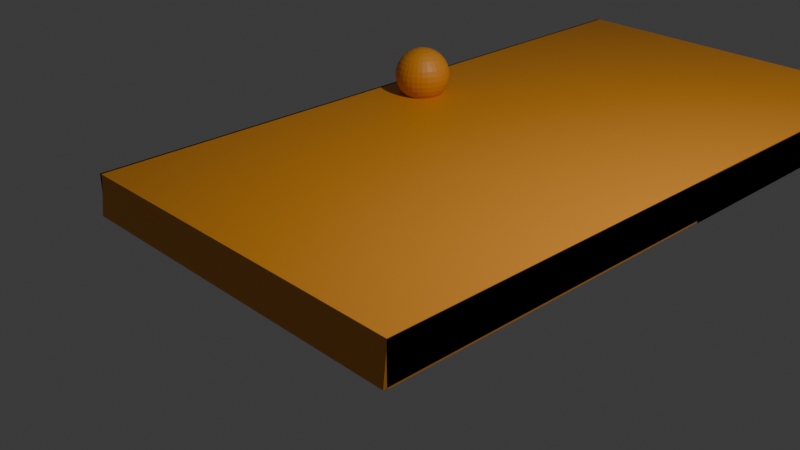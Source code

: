 # Source: door.blend  (saved by Blender 4.3.32; exported with 4.5.12 LTS)
import bpy
from mathutils import Matrix  # noqa: F401  (used for matrix-valued properties, if any)

bpy.ops.wm.read_factory_settings(use_empty=True)
scene = bpy.context.scene
scene.name = 'Scene'

# ---- collections
col_collection = bpy.data.collections.new('Collection'); scene.collection.children.link(col_collection)

# ---- materials (node trees are filled in below, after node groups)
mat_material_001 = bpy.data.materials.new('Material.001')
mat_material_002 = bpy.data.materials.new('Material.002')

# ---- material node trees
mat_material_001.use_nodes = True; mat_material_001.node_tree.nodes.clear()
_N = mat_material_001.node_tree.nodes; _L = mat_material_001.node_tree.links
n0 = _N.new('ShaderNodeBsdfPrincipled'); n0.name = 'Principled BSDF'; n0.location = (10, 300)
n0.inputs[0].default_value = (0.8003, 0.3036, 0.02527, 1.0)
n1 = _N.new('ShaderNodeOutputMaterial'); n1.name = 'Material Output'; n1.location = (300, 300)
_L.new(n0.outputs[0], n1.inputs[0])
n1.is_active_output = True
mat_material_002.use_nodes = True; mat_material_002.node_tree.nodes.clear()
_N = mat_material_002.node_tree.nodes; _L = mat_material_002.node_tree.links
n0 = _N.new('ShaderNodeBsdfPrincipled'); n0.name = 'Principled BSDF'; n0.location = (10, 300)
n0.inputs[0].default_value = (0.8004, 0.7832, 0.0, 1.0)
n1 = _N.new('ShaderNodeOutputMaterial'); n1.name = 'Material Output'; n1.location = (300, 300)
_L.new(n0.outputs[0], n1.inputs[0])
n1.is_active_output = True

# ---- world
world_world = bpy.data.worlds.new('World'); scene.world = world_world
world_world.use_nodes = True; world_world.node_tree.nodes.clear()
_N = world_world.node_tree.nodes; _L = world_world.node_tree.links
n0 = _N.new('ShaderNodeOutputWorld'); n0.name = 'World Output'; n0.location = (300, 300)
n1 = _N.new('ShaderNodeBackground'); n1.name = 'Background'; n1.location = (10, 300)
n1.inputs[0].default_value = (0.05088, 0.05088, 0.05088, 1.0)
_L.new(n1.outputs[0], n0.inputs[0])
n0.is_active_output = True
world_world.color = (0.05088, 0.05088, 0.05088)
world_world.sun_shadow_jitter_overblur = 0.0

# ---- cameras
cam_camera = bpy.data.cameras.new('Camera')
cam_camera.clip_end = 100.0
cam_camera.ortho_scale = 7.314

# ---- lights
light_light = bpy.data.lights.new('Light', 'POINT')
light_light.energy = 1000.0
light_light.shadow_soft_size = 0.1

# ---- meshes
me_plane = bpy.data.meshes.new('Plane')
me_plane.from_pydata([(-1.0, -1.0, 0.0), (1.0, -1.0, 0.0), (-1.0, 1.0, 0.0), (1.0, 1.0, 0.0), (-0.9981, 1.0, 0.0), (1.002, 1.0, 0.0), (-0.9981, 2.805, 4.008e-16), (1.002, 2.805, 4.008e-16), (-1.0, 1.0, 0.2171), (-1.0, -1.0, 0.2171), (1.0, -1.0, 0.2171), (1.0, 1.0, 0.2171), (1.002, 1.0, 0.2171), (-0.9981, 1.0, 0.2171), (1.002, 2.805, 0.2171), (-0.9981, 2.805, 0.2171), (-1.0, 1.0, 0.008558), (-1.0, -1.0, 0.008558), (1.0, -1.0, 0.008558), (1.0, 1.0, 0.008558), (1.002, 1.0, -0.003221), (-0.9981, 1.0, -0.003221), (1.002, 2.805, -0.003221), (-0.9981, 2.805, -0.003221), (1.002, 1.0, 0.006789), (-0.9981, 1.0, 0.006789), (1.002, 2.805, 0.006789), (-0.9981, 2.805, 0.006789), (-0.9852, -1.021, 0.006132), (0.9992, -1.021, 0.006132), (-0.9852, 0.9636, 0.006132), (0.9992, 0.9636, 0.006132), (-0.9864, 0.983, 0.1799), (-0.9864, -1.001, 0.1799), (0.9981, -1.001, 0.1799), (0.9981, 0.983, 0.1799), (-0.9864, 0.983, 0.2185), (-0.9864, -1.001, 0.2185), (0.9981, -1.001, 0.2185), (0.9981, 0.983, 0.2185), (0.9981, 1.705, 0.1799), (-0.9864, 1.705, 0.1799), (0.9981, 1.705, 0.2185), (-0.9864, 1.705, 0.2185), (0.9981, 2.804, 0.1799), (-0.9864, 2.804, 0.1799), (0.9981, 2.804, 0.2185), (-0.9864, 2.804, 0.2185), (-0.7649, 0.984, 0.4488), (-0.7649, 1.026, 0.407), (-0.7649, 1.048, 0.3525), (-0.7649, 1.051, 0.3229), (-0.7649, 1.048, 0.2934), (-0.7649, 1.026, 0.2388), (-0.7592, 0.9289, 0.4714), (-0.7536, 0.9568, 0.4628), (-0.7485, 0.9824, 0.4488), (-0.7441, 1.005, 0.43), (-0.7404, 1.023, 0.407), (-0.7377, 1.037, 0.3809), (-0.736, 1.046, 0.3525), (-0.7354, 1.048, 0.3229), (-0.736, 1.046, 0.2934), (-0.7377, 1.037, 0.265), (-0.7404, 1.023, 0.2388), (-0.7441, 1.005, 0.2159), (-0.7485, 0.9824, 0.1971), (-0.7536, 0.9568, 0.1831), (-0.7592, 0.9289, 0.1745), (-0.7536, 0.9272, 0.4714), (-0.7428, 0.9535, 0.4628), (-0.7328, 0.9776, 0.4488), (-0.724, 0.9988, 0.43), (-0.7168, 1.016, 0.407), (-0.7114, 1.029, 0.3809), (-0.7081, 1.037, 0.3525), (-0.707, 1.04, 0.3229), (-0.7081, 1.037, 0.2934), (-0.7114, 1.029, 0.265), (-0.7168, 1.016, 0.2388), (-0.724, 0.9988, 0.2159), (-0.7328, 0.9776, 0.1971), (-0.7428, 0.9535, 0.1831), (-0.7536, 0.9272, 0.1745), (-0.7485, 0.9245, 0.4714), (-0.7328, 0.9481, 0.4628), (-0.7182, 0.9699, 0.4488), (-0.7055, 0.9889, 0.43), (-0.695, 1.005, 0.407), (-0.6873, 1.016, 0.3809), (-0.6825, 1.023, 0.3525), (-0.6809, 1.026, 0.3229), (-0.6825, 1.023, 0.2934), (-0.6873, 1.016, 0.265), (-0.695, 1.005, 0.2388), (-0.7055, 0.9889, 0.2159), (-0.7182, 0.9699, 0.1971), (-0.7328, 0.9481, 0.1831), (-0.7485, 0.9245, 0.1745), (-0.7441, 0.9208, 0.4714), (-0.724, 0.9409, 0.4628), (-0.7055, 0.9594, 0.4488), (-0.6893, 0.9756, 0.43), (-0.676, 0.9889, 0.407), (-0.6661, 0.9988, 0.3809), (-0.66, 1.005, 0.3525), (-0.6579, 1.007, 0.3229), (-0.66, 1.005, 0.2934), (-0.6661, 0.9988, 0.265), (-0.676, 0.9889, 0.2388), (-0.6893, 0.9756, 0.2159), (-0.7055, 0.9594, 0.1971), (-0.724, 0.9409, 0.1831), (-0.7441, 0.9208, 0.1745), (-0.7404, 0.9164, 0.4714), (-0.7168, 0.9321, 0.4628), (-0.695, 0.9467, 0.4488), (-0.676, 0.9594, 0.43), (-0.6603, 0.9699, 0.407), (-0.6487, 0.9776, 0.3809), (-0.6415, 0.9824, 0.3525), (-0.6391, 0.984, 0.3229), (-0.6415, 0.9824, 0.2934), (-0.6487, 0.9776, 0.265), (-0.6603, 0.9699, 0.2388), (-0.676, 0.9594, 0.2159), (-0.695, 0.9467, 0.1971), (-0.7168, 0.9321, 0.1831), (-0.7404, 0.9164, 0.1745), (-0.7649, 0.9, 0.4743), (-0.7377, 0.9113, 0.4714), (-0.7114, 0.9221, 0.4628), (-0.6873, 0.9321, 0.4488), (-0.6661, 0.9409, 0.43), (-0.6487, 0.9481, 0.407), (-0.6358, 0.9535, 0.3809), (-0.6278, 0.9568, 0.3525), (-0.6251, 0.9579, 0.3229), (-0.6278, 0.9568, 0.2934), (-0.6358, 0.9535, 0.265), (-0.6487, 0.9481, 0.2388), (-0.6661, 0.9409, 0.2159), (-0.6873, 0.9321, 0.1971), (-0.7114, 0.9221, 0.1831), (-0.7377, 0.9113, 0.1745), (-0.736, 0.9057, 0.4714), (-0.7081, 0.9113, 0.4628), (-0.6825, 0.9164, 0.4488), (-0.66, 0.9208, 0.43), (-0.6415, 0.9245, 0.407), (-0.6278, 0.9272, 0.3809), (-0.6193, 0.9289, 0.3525), (-0.6165, 0.9295, 0.3229), (-0.6193, 0.9289, 0.2934), (-0.6278, 0.9272, 0.265), (-0.6415, 0.9245, 0.2388), (-0.66, 0.9208, 0.2159), (-0.6825, 0.9164, 0.1971), (-0.7081, 0.9113, 0.1831), (-0.736, 0.9057, 0.1745), (-0.7354, 0.9, 0.4714), (-0.707, 0.9, 0.4628), (-0.6809, 0.9, 0.4488), (-0.6579, 0.9, 0.43), (-0.6391, 0.9, 0.407), (-0.6251, 0.9, 0.3809), (-0.6165, 0.9, 0.3525), (-0.6136, 0.9, 0.3229), (-0.6165, 0.9, 0.2934), (-0.6251, 0.9, 0.265), (-0.6391, 0.9, 0.2388), (-0.6579, 0.9, 0.2159), (-0.6809, 0.9, 0.1971), (-0.707, 0.9, 0.1831), (-0.7354, 0.9, 0.1745), (-0.736, 0.8942, 0.4714), (-0.7081, 0.8887, 0.4628), (-0.6825, 0.8835, 0.4488), (-0.66, 0.8791, 0.43), (-0.6415, 0.8754, 0.407), (-0.6278, 0.8727, 0.3809), (-0.6193, 0.871, 0.3525), (-0.6165, 0.8704, 0.3229), (-0.6193, 0.871, 0.2934), (-0.6278, 0.8727, 0.265), (-0.6415, 0.8754, 0.2388), (-0.66, 0.8791, 0.2159), (-0.6825, 0.8835, 0.1971), (-0.7081, 0.8887, 0.1831), (-0.736, 0.8942, 0.1745), (-0.7377, 0.8887, 0.4714), (-0.7114, 0.8778, 0.4628), (-0.6873, 0.8678, 0.4488), (-0.6661, 0.859, 0.43), (-0.6487, 0.8518, 0.407), (-0.6358, 0.8464, 0.3809), (-0.6278, 0.8431, 0.3525), (-0.6251, 0.842, 0.3229), (-0.6278, 0.8431, 0.2934), (-0.6358, 0.8464, 0.265), (-0.6487, 0.8518, 0.2388), (-0.6661, 0.859, 0.2159), (-0.6873, 0.8678, 0.1971), (-0.7114, 0.8778, 0.1831), (-0.7377, 0.8887, 0.1745), (-0.7404, 0.8835, 0.4714), (-0.7168, 0.8678, 0.4628), (-0.695, 0.8532, 0.4488), (-0.676, 0.8405, 0.43), (-0.6603, 0.83, 0.407), (-0.6487, 0.8223, 0.3809), (-0.6415, 0.8175, 0.3525), (-0.6391, 0.8159, 0.3229), (-0.6415, 0.8175, 0.2934), (-0.6487, 0.8223, 0.265), (-0.6603, 0.83, 0.2388), (-0.676, 0.8405, 0.2159), (-0.695, 0.8532, 0.1971), (-0.7168, 0.8678, 0.1831), (-0.7404, 0.8835, 0.1745), (-0.7441, 0.8791, 0.4714), (-0.724, 0.859, 0.4628), (-0.7055, 0.8405, 0.4488), (-0.6893, 0.8243, 0.43), (-0.676, 0.811, 0.407), (-0.6661, 0.8011, 0.3809), (-0.66, 0.795, 0.3525), (-0.6579, 0.7929, 0.3229), (-0.66, 0.795, 0.2934), (-0.6661, 0.8011, 0.265), (-0.676, 0.811, 0.2388), (-0.6893, 0.8243, 0.2159), (-0.7055, 0.8405, 0.1971), (-0.724, 0.859, 0.1831), (-0.7441, 0.8791, 0.1745), (-0.7485, 0.8754, 0.4714), (-0.7328, 0.8518, 0.4628), (-0.7182, 0.83, 0.4488), (-0.7055, 0.811, 0.43), (-0.695, 0.7953, 0.407), (-0.6873, 0.7837, 0.3809), (-0.6825, 0.7765, 0.3525), (-0.6809, 0.7741, 0.3229), (-0.6825, 0.7765, 0.2934), (-0.6873, 0.7837, 0.265), (-0.695, 0.7953, 0.2388), (-0.7055, 0.811, 0.2159), (-0.7182, 0.83, 0.1971), (-0.7328, 0.8518, 0.1831), (-0.7485, 0.8754, 0.1745), (-0.7536, 0.8727, 0.4714), (-0.7428, 0.8464, 0.4628), (-0.7328, 0.8223, 0.4488), (-0.724, 0.8011, 0.43), (-0.7168, 0.7837, 0.407), (-0.7114, 0.7708, 0.3809), (-0.7081, 0.7628, 0.3525), (-0.707, 0.7601, 0.3229), (-0.7081, 0.7628, 0.2934), (-0.7114, 0.7708, 0.265), (-0.7168, 0.7837, 0.2388), (-0.724, 0.8011, 0.2159), (-0.7328, 0.8223, 0.1971), (-0.7428, 0.8464, 0.1831), (-0.7536, 0.8727, 0.1745), (-0.7592, 0.871, 0.4714), (-0.7536, 0.8431, 0.4628), (-0.7485, 0.8175, 0.4488), (-0.7441, 0.795, 0.43), (-0.7404, 0.7765, 0.407), (-0.7377, 0.7628, 0.3809), (-0.736, 0.7544, 0.3525), (-0.7354, 0.7515, 0.3229), (-0.736, 0.7544, 0.2934), (-0.7377, 0.7628, 0.265), (-0.7404, 0.7765, 0.2388), (-0.7441, 0.795, 0.2159), (-0.7485, 0.8175, 0.1971), (-0.7536, 0.8431, 0.1831), (-0.7592, 0.871, 0.1745), (-0.7649, 0.8704, 0.4714), (-0.7649, 0.842, 0.4628), (-0.7649, 0.8159, 0.4488), (-0.7649, 0.7929, 0.43), (-0.7649, 0.7741, 0.407), (-0.7649, 0.7601, 0.3809), (-0.7649, 0.7515, 0.3525), (-0.7649, 0.7486, 0.3229), (-0.7649, 0.7515, 0.2934), (-0.7649, 0.7601, 0.265), (-0.7649, 0.7741, 0.2388), (-0.7649, 0.7929, 0.2159), (-0.7649, 0.8159, 0.1971), (-0.7649, 0.842, 0.1831), (-0.7649, 0.8704, 0.1745), (-0.7707, 0.871, 0.4714), (-0.7762, 0.8431, 0.4628), (-0.7814, 0.8175, 0.4488), (-0.7858, 0.795, 0.43), (-0.7895, 0.7765, 0.407), (-0.7922, 0.7628, 0.3809), (-0.7939, 0.7544, 0.3525), (-0.7945, 0.7515, 0.3229), (-0.7939, 0.7544, 0.2934), (-0.7922, 0.7628, 0.265), (-0.7895, 0.7765, 0.2388), (-0.7858, 0.795, 0.2159), (-0.7814, 0.8175, 0.1971), (-0.7762, 0.8431, 0.1831), (-0.7707, 0.871, 0.1745), (-0.7762, 0.8727, 0.4714), (-0.7871, 0.8464, 0.4628), (-0.7971, 0.8223, 0.4488), (-0.8059, 0.8011, 0.43), (-0.8131, 0.7837, 0.407), (-0.8185, 0.7708, 0.3809), (-0.8218, 0.7628, 0.3525), (-0.8229, 0.7601, 0.3229), (-0.8218, 0.7628, 0.2934), (-0.8185, 0.7708, 0.265), (-0.8131, 0.7837, 0.2388), (-0.8059, 0.8011, 0.2159), (-0.7971, 0.8223, 0.1971), (-0.7871, 0.8464, 0.1831), (-0.7762, 0.8727, 0.1745), (-0.7814, 0.8754, 0.4714), (-0.7971, 0.8518, 0.4628), (-0.8117, 0.83, 0.4488), (-0.8244, 0.811, 0.43), (-0.8349, 0.7953, 0.407), (-0.8426, 0.7837, 0.3809), (-0.8474, 0.7765, 0.3525), (-0.849, 0.7741, 0.3229), (-0.8474, 0.7765, 0.2934), (-0.8426, 0.7837, 0.265), (-0.8349, 0.7953, 0.2388), (-0.8244, 0.811, 0.2159), (-0.8117, 0.83, 0.1971), (-0.7971, 0.8518, 0.1831), (-0.7814, 0.8754, 0.1745), (-0.7858, 0.8791, 0.4714), (-0.8059, 0.859, 0.4628), (-0.8244, 0.8405, 0.4488), (-0.8406, 0.8243, 0.43), (-0.8539, 0.811, 0.407), (-0.8638, 0.8011, 0.3809), (-0.8699, 0.795, 0.3525), (-0.872, 0.7929, 0.3229), (-0.8699, 0.795, 0.2934), (-0.8638, 0.8011, 0.265), (-0.8539, 0.811, 0.2388), (-0.8406, 0.8243, 0.2159), (-0.8244, 0.8405, 0.1971), (-0.8059, 0.859, 0.1831), (-0.7858, 0.8791, 0.1745), (-0.7649, 0.9, 0.1716), (-0.7895, 0.8835, 0.4714), (-0.8131, 0.8678, 0.4628), (-0.8349, 0.8532, 0.4488), (-0.8539, 0.8405, 0.43), (-0.8696, 0.83, 0.407), (-0.8812, 0.8223, 0.3809), (-0.8884, 0.8175, 0.3525), (-0.8908, 0.8159, 0.3229), (-0.8884, 0.8175, 0.2934), (-0.8812, 0.8223, 0.265), (-0.8696, 0.83, 0.2388), (-0.8539, 0.8405, 0.2159), (-0.8349, 0.8532, 0.1971), (-0.8131, 0.8678, 0.1831), (-0.7895, 0.8835, 0.1745), (-0.7922, 0.8887, 0.4714), (-0.8185, 0.8778, 0.4628), (-0.8426, 0.8678, 0.4488), (-0.8638, 0.859, 0.43), (-0.8812, 0.8518, 0.407), (-0.8941, 0.8464, 0.3809), (-0.9021, 0.8431, 0.3525), (-0.9048, 0.842, 0.3229), (-0.9021, 0.8431, 0.2934), (-0.8941, 0.8464, 0.265), (-0.8812, 0.8518, 0.2388), (-0.8638, 0.859, 0.2159), (-0.8426, 0.8678, 0.1971), (-0.8185, 0.8778, 0.1831), (-0.7922, 0.8887, 0.1745), (-0.7939, 0.8942, 0.4714), (-0.8218, 0.8887, 0.4628), (-0.8474, 0.8835, 0.4488), (-0.8699, 0.8791, 0.43), (-0.8884, 0.8754, 0.407), (-0.9021, 0.8727, 0.3809), (-0.9106, 0.871, 0.3525), (-0.9134, 0.8704, 0.3229), (-0.9106, 0.871, 0.2934), (-0.9021, 0.8727, 0.265), (-0.8884, 0.8754, 0.2388), (-0.8699, 0.8791, 0.2159), (-0.8474, 0.8835, 0.1971), (-0.8218, 0.8887, 0.1831), (-0.7939, 0.8942, 0.1745), (-0.7945, 0.9, 0.4714), (-0.8229, 0.9, 0.4628), (-0.849, 0.9, 0.4488), (-0.872, 0.9, 0.43), (-0.8908, 0.9, 0.407), (-0.9048, 0.9, 0.3809), (-0.9134, 0.9, 0.3525), (-0.9163, 0.9, 0.3229), (-0.9134, 0.9, 0.2934), (-0.9048, 0.9, 0.265), (-0.8908, 0.9, 0.2388), (-0.872, 0.9, 0.2159), (-0.849, 0.9, 0.1971), (-0.8229, 0.9, 0.1831), (-0.7945, 0.9, 0.1745), (-0.7939, 0.9057, 0.4714), (-0.8218, 0.9113, 0.4628), (-0.8474, 0.9164, 0.4488), (-0.8699, 0.9208, 0.43), (-0.8884, 0.9245, 0.407), (-0.9021, 0.9272, 0.3809), (-0.9106, 0.9289, 0.3525), (-0.9134, 0.9295, 0.3229), (-0.9106, 0.9289, 0.2934), (-0.9021, 0.9272, 0.265), (-0.8884, 0.9245, 0.2388), (-0.8699, 0.9208, 0.2159), (-0.8474, 0.9164, 0.1971), (-0.8218, 0.9113, 0.1831), (-0.7939, 0.9057, 0.1745), (-0.7922, 0.9113, 0.4714), (-0.8185, 0.9221, 0.4628), (-0.8426, 0.9321, 0.4488), (-0.8638, 0.9409, 0.43), (-0.8812, 0.9481, 0.407), (-0.8941, 0.9535, 0.3809), (-0.9021, 0.9568, 0.3525), (-0.9048, 0.9579, 0.3229), (-0.9021, 0.9568, 0.2934), (-0.8941, 0.9535, 0.265), (-0.8812, 0.9481, 0.2388), (-0.8638, 0.9409, 0.2159), (-0.8426, 0.9321, 0.1971), (-0.8185, 0.9221, 0.1831), (-0.7922, 0.9113, 0.1745), (-0.7895, 0.9164, 0.4714), (-0.8131, 0.9321, 0.4628), (-0.8349, 0.9467, 0.4488), (-0.8539, 0.9594, 0.43), (-0.8696, 0.9699, 0.407), (-0.8812, 0.9776, 0.3809), (-0.8884, 0.9824, 0.3525), (-0.8908, 0.984, 0.3229), (-0.8884, 0.9824, 0.2934), (-0.8812, 0.9776, 0.265), (-0.8696, 0.9699, 0.2388), (-0.8539, 0.9594, 0.2159), (-0.8349, 0.9467, 0.1971), (-0.8131, 0.9321, 0.1831), (-0.7895, 0.9164, 0.1745), (-0.7858, 0.9208, 0.4714), (-0.8059, 0.9409, 0.4628), (-0.8244, 0.9594, 0.4488), (-0.8406, 0.9756, 0.43), (-0.8539, 0.9889, 0.407), (-0.8638, 0.9988, 0.3809), (-0.8699, 1.005, 0.3525), (-0.872, 1.007, 0.3229), (-0.8699, 1.005, 0.2934), (-0.8638, 0.9988, 0.265), (-0.8539, 0.9889, 0.2388), (-0.8406, 0.9756, 0.2159), (-0.8244, 0.9594, 0.1971), (-0.8059, 0.9409, 0.1831), (-0.7858, 0.9208, 0.1745), (-0.7814, 0.9245, 0.4714), (-0.7971, 0.9481, 0.4628), (-0.8117, 0.9699, 0.4488), (-0.8244, 0.9889, 0.43), (-0.8349, 1.005, 0.407), (-0.8426, 1.016, 0.3809), (-0.8474, 1.023, 0.3525), (-0.849, 1.026, 0.3229), (-0.8474, 1.023, 0.2934), (-0.8426, 1.016, 0.265), (-0.8349, 1.005, 0.2388), (-0.8244, 0.9889, 0.2159), (-0.8117, 0.9699, 0.1971), (-0.7971, 0.9481, 0.1831), (-0.7814, 0.9245, 0.1745), (-0.7762, 0.9272, 0.4714), (-0.7871, 0.9535, 0.4628), (-0.7971, 0.9776, 0.4488), (-0.8059, 0.9988, 0.43), (-0.8131, 1.016, 0.407), (-0.8185, 1.029, 0.3809), (-0.8218, 1.037, 0.3525), (-0.8229, 1.04, 0.3229), (-0.8218, 1.037, 0.2934), (-0.8185, 1.029, 0.265), (-0.8131, 1.016, 0.2388), (-0.8059, 0.9988, 0.2159), (-0.7971, 0.9776, 0.1971), (-0.7871, 0.9535, 0.1831), (-0.7762, 0.9272, 0.1745), (-0.7707, 0.9289, 0.4714), (-0.7762, 0.9568, 0.4628), (-0.7814, 0.9824, 0.4488), (-0.7858, 1.005, 0.43), (-0.7895, 1.023, 0.407), (-0.7922, 1.037, 0.3809), (-0.7939, 1.046, 0.3525), (-0.7945, 1.048, 0.3229), (-0.7939, 1.046, 0.2934), (-0.7922, 1.037, 0.265), (-0.7895, 1.023, 0.2388), (-0.7858, 1.005, 0.2159), (-0.7814, 0.9824, 0.1971), (-0.7762, 0.9568, 0.1831), (-0.7707, 0.9289, 0.1745), (-0.7649, 0.9295, 0.4714), (-0.7649, 0.9579, 0.4628), (-0.7649, 1.007, 0.43), (-0.7649, 1.04, 0.3809), (-0.7649, 1.04, 0.265), (-0.7649, 1.007, 0.2159), (-0.7649, 0.984, 0.1971), (-0.7649, 0.9579, 0.1831), (-0.7649, 0.9295, 0.1745)], [], [(0, 1, 10, 9), (2, 3, 5, 4), (3, 2, 8, 11), (10, 11, 19, 18), (13, 12, 20, 21), (6, 4, 13, 15), (4, 5, 12, 13), (1, 3, 11, 10), (2, 0, 9, 8), (5, 7, 14, 12), (7, 6, 15, 14), (17, 18, 19, 16), (8, 9, 17, 16), (11, 8, 16, 19), (9, 10, 18, 17), (23, 21, 25, 27), (12, 14, 22, 20), (14, 15, 23, 22), (15, 13, 21, 23), (25, 24, 26, 27), (21, 20, 24, 25), (20, 22, 26, 24), (22, 23, 27, 26), (28, 30, 31, 29), (34, 35, 39, 38), (29, 31, 35, 34), (30, 28, 33, 32), (31, 30, 32, 35), (28, 29, 34, 33), (37, 38, 39, 36), (32, 33, 37, 36), (36, 39, 42, 43), (33, 34, 38, 37), (42, 40, 44, 46), (35, 32, 41, 40), (39, 35, 40, 42), (32, 36, 43, 41), (44, 45, 47, 46), (40, 41, 45, 44), (41, 43, 47, 45), (43, 42, 46, 47), (51, 50, 60, 61), (521, 129, 54), (355, 529, 68), (52, 51, 61, 62), (522, 521, 54, 55), (525, 52, 62, 63), (48, 522, 55, 56), (53, 525, 63, 64), (523, 48, 56, 57), (526, 53, 64, 65), (49, 523, 57, 58), (527, 526, 65, 66), (524, 49, 58, 59), (528, 527, 66, 67), (50, 524, 59, 60), (529, 528, 67, 68), (67, 66, 81, 82), (60, 59, 74, 75), (68, 67, 82, 83), (61, 60, 75, 76), (54, 129, 69), (355, 68, 83), (62, 61, 76, 77), (55, 54, 69, 70), (63, 62, 77, 78), (56, 55, 70, 71), (64, 63, 78, 79), (57, 56, 71, 72), (65, 64, 79, 80), (58, 57, 72, 73), (66, 65, 80, 81), (59, 58, 73, 74), (79, 78, 93, 94), (72, 71, 86, 87), (80, 79, 94, 95), (73, 72, 87, 88), (81, 80, 95, 96), (74, 73, 88, 89), (82, 81, 96, 97), (75, 74, 89, 90), (83, 82, 97, 98), (76, 75, 90, 91), (69, 129, 84), (355, 83, 98), (77, 76, 91, 92), (70, 69, 84, 85), (78, 77, 92, 93), (71, 70, 85, 86), (98, 97, 112, 113), (91, 90, 105, 106), (84, 129, 99), (355, 98, 113), (92, 91, 106, 107), (85, 84, 99, 100), (93, 92, 107, 108), (86, 85, 100, 101), (94, 93, 108, 109), (87, 86, 101, 102), (95, 94, 109, 110), (88, 87, 102, 103), (96, 95, 110, 111), (89, 88, 103, 104), (97, 96, 111, 112), (90, 89, 104, 105), (102, 101, 116, 117), (110, 109, 124, 125), (103, 102, 117, 118), (111, 110, 125, 126), (104, 103, 118, 119), (112, 111, 126, 127), (105, 104, 119, 120), (113, 112, 127, 128), (106, 105, 120, 121), (99, 129, 114), (355, 113, 128), (107, 106, 121, 122), (100, 99, 114, 115), (108, 107, 122, 123), (101, 100, 115, 116), (109, 108, 123, 124), (121, 120, 136, 137), (114, 129, 130), (355, 128, 144), (122, 121, 137, 138), (115, 114, 130, 131), (123, 122, 138, 139), (116, 115, 131, 132), (124, 123, 139, 140), (117, 116, 132, 133), (125, 124, 140, 141), (118, 117, 133, 134), (126, 125, 141, 142), (119, 118, 134, 135), (127, 126, 142, 143), (120, 119, 135, 136), (128, 127, 143, 144), (141, 140, 155, 156), (134, 133, 148, 149), (142, 141, 156, 157), (135, 134, 149, 150), (143, 142, 157, 158), (136, 135, 150, 151), (144, 143, 158, 159), (137, 136, 151, 152), (130, 129, 145), (355, 144, 159), (138, 137, 152, 153), (131, 130, 145, 146), (139, 138, 153, 154), (132, 131, 146, 147), (140, 139, 154, 155), (133, 132, 147, 148), (145, 129, 160), (355, 159, 174), (153, 152, 167, 168), (146, 145, 160, 161), (154, 153, 168, 169), (147, 146, 161, 162), (155, 154, 169, 170), (148, 147, 162, 163), (156, 155, 170, 171), (149, 148, 163, 164), (157, 156, 171, 172), (150, 149, 164, 165), (158, 157, 172, 173), (151, 150, 165, 166), (159, 158, 173, 174), (152, 151, 166, 167), (164, 163, 178, 179), (172, 171, 186, 187), (165, 164, 179, 180), (173, 172, 187, 188), (166, 165, 180, 181), (174, 173, 188, 189), (167, 166, 181, 182), (160, 129, 175), (355, 174, 189), (168, 167, 182, 183), (161, 160, 175, 176), (169, 168, 183, 184), (162, 161, 176, 177), (170, 169, 184, 185), (163, 162, 177, 178), (171, 170, 185, 186), (183, 182, 197, 198), (176, 175, 190, 191), (184, 183, 198, 199), (177, 176, 191, 192), (185, 184, 199, 200), (178, 177, 192, 193), (186, 185, 200, 201), (179, 178, 193, 194), (187, 186, 201, 202), (180, 179, 194, 195), (188, 187, 202, 203), (181, 180, 195, 196), (189, 188, 203, 204), (182, 181, 196, 197), (175, 129, 190), (355, 189, 204), (202, 201, 216, 217), (195, 194, 209, 210), (203, 202, 217, 218), (196, 195, 210, 211), (204, 203, 218, 219), (197, 196, 211, 212), (190, 129, 205), (355, 204, 219), (198, 197, 212, 213), (191, 190, 205, 206), (199, 198, 213, 214), (192, 191, 206, 207), (200, 199, 214, 215), (193, 192, 207, 208), (201, 200, 215, 216), (194, 193, 208, 209), (214, 213, 228, 229), (207, 206, 221, 222), (215, 214, 229, 230), (208, 207, 222, 223), (216, 215, 230, 231), (209, 208, 223, 224), (217, 216, 231, 232), (210, 209, 224, 225), (218, 217, 232, 233), (211, 210, 225, 226), (219, 218, 233, 234), (212, 211, 226, 227), (205, 129, 220), (355, 219, 234), (213, 212, 227, 228), (206, 205, 220, 221), (233, 232, 247, 248), (226, 225, 240, 241), (234, 233, 248, 249), (227, 226, 241, 242), (220, 129, 235), (355, 234, 249), (228, 227, 242, 243), (221, 220, 235, 236), (229, 228, 243, 244), (222, 221, 236, 237), (230, 229, 244, 245), (223, 222, 237, 238), (231, 230, 245, 246), (224, 223, 238, 239), (232, 231, 246, 247), (225, 224, 239, 240), (237, 236, 251, 252), (245, 244, 259, 260), (238, 237, 252, 253), (246, 245, 260, 261), (239, 238, 253, 254), (247, 246, 261, 262), (240, 239, 254, 255), (248, 247, 262, 263), (241, 240, 255, 256), (249, 248, 263, 264), (242, 241, 256, 257), (235, 129, 250), (355, 249, 264), (243, 242, 257, 258), (236, 235, 250, 251), (244, 243, 258, 259), (256, 255, 270, 271), (264, 263, 278, 279), (257, 256, 271, 272), (250, 129, 265), (355, 264, 279), (258, 257, 272, 273), (251, 250, 265, 266), (259, 258, 273, 274), (252, 251, 266, 267), (260, 259, 274, 275), (253, 252, 267, 268), (261, 260, 275, 276), (254, 253, 268, 269), (262, 261, 276, 277), (255, 254, 269, 270), (263, 262, 277, 278), (275, 274, 289, 290), (268, 267, 282, 283), (276, 275, 290, 291), (269, 268, 283, 284), (277, 276, 291, 292), (270, 269, 284, 285), (278, 277, 292, 293), (271, 270, 285, 286), (279, 278, 293, 294), (272, 271, 286, 287), (265, 129, 280), (355, 279, 294), (273, 272, 287, 288), (266, 265, 280, 281), (274, 273, 288, 289), (267, 266, 281, 282), (294, 293, 308, 309), (287, 286, 301, 302), (280, 129, 295), (355, 294, 309), (288, 287, 302, 303), (281, 280, 295, 296), (289, 288, 303, 304), (282, 281, 296, 297), (290, 289, 304, 305), (283, 282, 297, 298), (291, 290, 305, 306), (284, 283, 298, 299), (292, 291, 306, 307), (285, 284, 299, 300), (293, 292, 307, 308), (286, 285, 300, 301), (298, 297, 312, 313), (306, 305, 320, 321), (299, 298, 313, 314), (307, 306, 321, 322), (300, 299, 314, 315), (308, 307, 322, 323), (301, 300, 315, 316), (309, 308, 323, 324), (302, 301, 316, 317), (295, 129, 310), (355, 309, 324), (303, 302, 317, 318), (296, 295, 310, 311), (304, 303, 318, 319), (297, 296, 311, 312), (305, 304, 319, 320), (317, 316, 331, 332), (310, 129, 325), (355, 324, 339), (318, 317, 332, 333), (311, 310, 325, 326), (319, 318, 333, 334), (312, 311, 326, 327), (320, 319, 334, 335), (313, 312, 327, 328), (321, 320, 335, 336), (314, 313, 328, 329), (322, 321, 336, 337), (315, 314, 329, 330), (323, 322, 337, 338), (316, 315, 330, 331), (324, 323, 338, 339), (336, 335, 350, 351), (329, 328, 343, 344), (337, 336, 351, 352), (330, 329, 344, 345), (338, 337, 352, 353), (331, 330, 345, 346), (339, 338, 353, 354), (332, 331, 346, 347), (325, 129, 340), (355, 339, 354), (333, 332, 347, 348), (326, 325, 340, 341), (334, 333, 348, 349), (327, 326, 341, 342), (335, 334, 349, 350), (328, 327, 342, 343), (355, 354, 370), (348, 347, 363, 364), (341, 340, 356, 357), (349, 348, 364, 365), (342, 341, 357, 358), (350, 349, 365, 366), (343, 342, 358, 359), (351, 350, 366, 367), (344, 343, 359, 360), (352, 351, 367, 368), (345, 344, 360, 361), (353, 352, 368, 369), (346, 345, 361, 362), (354, 353, 369, 370), (347, 346, 362, 363), (340, 129, 356), (368, 367, 382, 383), (361, 360, 375, 376), (369, 368, 383, 384), (362, 361, 376, 377), (370, 369, 384, 385), (363, 362, 377, 378), (356, 129, 371), (355, 370, 385), (364, 363, 378, 379), (357, 356, 371, 372), (365, 364, 379, 380), (358, 357, 372, 373), (366, 365, 380, 381), (359, 358, 373, 374), (367, 366, 381, 382), (360, 359, 374, 375), (372, 371, 386, 387), (380, 379, 394, 395), (373, 372, 387, 388), (381, 380, 395, 396), (374, 373, 388, 389), (382, 381, 396, 397), (375, 374, 389, 390), (383, 382, 397, 398), (376, 375, 390, 391), (384, 383, 398, 399), (377, 376, 391, 392), (385, 384, 399, 400), (378, 377, 392, 393), (371, 129, 386), (355, 385, 400), (379, 378, 393, 394), (391, 390, 405, 406), (399, 398, 413, 414), (392, 391, 406, 407), (400, 399, 414, 415), (393, 392, 407, 408), (386, 129, 401), (355, 400, 415), (394, 393, 408, 409), (387, 386, 401, 402), (395, 394, 409, 410), (388, 387, 402, 403), (396, 395, 410, 411), (389, 388, 403, 404), (397, 396, 411, 412), (390, 389, 404, 405), (398, 397, 412, 413), (410, 409, 424, 425), (403, 402, 417, 418), (411, 410, 425, 426), (404, 403, 418, 419), (412, 411, 426, 427), (405, 404, 419, 420), (413, 412, 427, 428), (406, 405, 420, 421), (414, 413, 428, 429), (407, 406, 421, 422), (415, 414, 429, 430), (408, 407, 422, 423), (401, 129, 416), (355, 415, 430), (409, 408, 423, 424), (402, 401, 416, 417), (429, 428, 443, 444), (422, 421, 436, 437), (430, 429, 444, 445), (423, 422, 437, 438), (416, 129, 431), (355, 430, 445), (424, 423, 438, 439), (417, 416, 431, 432), (425, 424, 439, 440), (418, 417, 432, 433), (426, 425, 440, 441), (419, 418, 433, 434), (427, 426, 441, 442), (420, 419, 434, 435), (428, 427, 442, 443), (421, 420, 435, 436), (433, 432, 447, 448), (441, 440, 455, 456), (434, 433, 448, 449), (442, 441, 456, 457), (435, 434, 449, 450), (443, 442, 457, 458), (436, 435, 450, 451), (444, 443, 458, 459), (437, 436, 451, 452), (445, 444, 459, 460), (438, 437, 452, 453), (431, 129, 446), (355, 445, 460), (439, 438, 453, 454), (432, 431, 446, 447), (440, 439, 454, 455), (452, 451, 466, 467), (460, 459, 474, 475), (453, 452, 467, 468), (446, 129, 461), (355, 460, 475), (454, 453, 468, 469), (447, 446, 461, 462), (455, 454, 469, 470), (448, 447, 462, 463), (456, 455, 470, 471), (449, 448, 463, 464), (457, 456, 471, 472), (450, 449, 464, 465), (458, 457, 472, 473), (451, 450, 465, 466), (459, 458, 473, 474), (471, 470, 485, 486), (464, 463, 478, 479), (472, 471, 486, 487), (465, 464, 479, 480), (473, 472, 487, 488), (466, 465, 480, 481), (474, 473, 488, 489), (467, 466, 481, 482), (475, 474, 489, 490), (468, 467, 482, 483), (461, 129, 476), (355, 475, 490), (469, 468, 483, 484), (462, 461, 476, 477), (470, 469, 484, 485), (463, 462, 477, 478), (490, 489, 504, 505), (483, 482, 497, 498), (476, 129, 491), (355, 490, 505), (484, 483, 498, 499), (477, 476, 491, 492), (485, 484, 499, 500), (478, 477, 492, 493), (486, 485, 500, 501), (479, 478, 493, 494), (487, 486, 501, 502), (480, 479, 494, 495), (488, 487, 502, 503), (481, 480, 495, 496), (489, 488, 503, 504), (482, 481, 496, 497), (502, 501, 516, 517), (495, 494, 509, 510), (503, 502, 517, 518), (496, 495, 510, 511), (504, 503, 518, 519), (497, 496, 511, 512), (505, 504, 519, 520), (498, 497, 512, 513), (491, 129, 506), (355, 505, 520), (499, 498, 513, 514), (492, 491, 506, 507), (500, 499, 514, 515), (493, 492, 507, 508), (501, 500, 515, 516), (494, 493, 508, 509), (506, 129, 521), (355, 520, 529), (514, 513, 51, 52), (507, 506, 521, 522), (515, 514, 52, 525), (508, 507, 522, 48), (516, 515, 525, 53), (509, 508, 48, 523), (517, 516, 53, 526), (510, 509, 523, 49), (518, 517, 526, 527), (511, 510, 49, 524), (519, 518, 527, 528), (512, 511, 524, 50), (520, 519, 528, 529), (513, 512, 50, 51)])
_uv = me_plane.uv_layers.new(name='UVMap')
_uv.uv.foreach_set('vector', [0.0, 0.0, 0.0, 0.0, 0.0, 0.0, 0.0, 0.0, 0.0, 1.0, 1.0, 1.0, 1.0, 1.0, 0.0, 1.0, 1.0, 1.0, 0.0, 1.0, 0.0, 1.0, 1.0, 1.0, 0.0, 0.0, 0.0, 0.0, 0.0, 0.0, 0.0, 0.0, 0.0, 1.0, 1.0, 1.0, 1.0, 1.0, 0.0, 1.0, 0.0, 0.0, 0.0, 0.0, 0.0, 0.0, 0.0, 0.0, 0.0, 1.0, 1.0, 1.0, 1.0, 1.0, 0.0, 1.0, 0.0, 0.0, 0.0, 0.0, 0.0, 0.0, 0.0, 0.0, 0.0, 0.0, 0.0, 0.0, 0.0, 0.0, 0.0, 0.0, 0.0, 0.0, 0.0, 0.0, 0.0, 0.0, 0.0, 0.0, 0.0, 0.0, 0.0, 0.0, 0.0, 0.0, 0.0, 0.0, 0.0, 0.0, 1.0, 0.0, 1.0, 1.0, 0.0, 1.0, 0.0, 0.0, 0.0, 0.0, 0.0, 0.0, 0.0, 0.0, 1.0, 1.0, 0.0, 1.0, 0.0, 1.0, 1.0, 1.0, 0.0, 0.0, 0.0, 0.0, 0.0, 0.0, 0.0, 0.0, 0.0, 0.0, 0.0, 0.0, 0.0, 0.0, 0.0, 0.0, 0.0, 0.0, 0.0, 0.0, 0.0, 0.0, 0.0, 0.0, 0.0, 0.0, 0.0, 0.0, 0.0, 0.0, 0.0, 0.0, 0.0, 0.0, 0.0, 0.0, 0.0, 0.0, 0.0, 0.0, 0.0, 1.0, 1.0, 1.0, 1.0, 1.0, 0.0, 1.0, 0.0, 1.0, 1.0, 1.0, 1.0, 1.0, 0.0, 1.0, 0.0, 0.0, 0.0, 0.0, 0.0, 0.0, 0.0, 0.0, 0.0, 0.0, 0.0, 0.0, 0.0, 0.0, 0.0, 0.0, 0.0, 0.0, 0.0, 1.0, 1.0, 1.0, 1.0, 0.0, 1.0, 0.0, 1.0, 1.0, 1.0, 1.0, 1.0, 0.0, 1.0, 0.0, 1.0, 1.0, 1.0, 1.0, 1.0, 0.0, 0.0, 1.0, 0.0, 0.0, 0.0, 0.0, 0.0, 1.0, 1.0, 1.0, 0.0, 1.0, 0.0, 1.0, 1.0, 1.0, 0.0, 0.0, 1.0, 0.0, 1.0, 0.0, 0.0, 0.0, 0.0, 0.0, 1.0, 0.0, 1.0, 1.0, 0.0, 1.0, 0.0, 1.0, 0.0, 0.0, 0.0, 0.0, 0.0, 1.0, 0.0, 1.0, 1.0, 1.0, 1.0, 1.0, 0.0, 1.0, 0.0, 0.0, 1.0, 0.0, 1.0, 0.0, 0.0, 0.0, 1.0, 1.0, 1.0, 1.0, 1.0, 1.0, 1.0, 1.0, 1.0, 1.0, 0.0, 1.0, 0.0, 1.0, 1.0, 1.0, 1.0, 1.0, 1.0, 1.0, 1.0, 1.0, 1.0, 1.0, 0.0, 1.0, 0.0, 1.0, 0.0, 1.0, 0.0, 1.0, 1.0, 1.0, 0.0, 1.0, 0.0, 1.0, 1.0, 1.0, 1.0, 1.0, 0.0, 1.0, 0.0, 1.0, 1.0, 1.0, 0.0, 1.0, 0.0, 1.0, 0.0, 1.0, 0.0, 1.0, 0.0, 1.0, 1.0, 1.0, 1.0, 1.0, 0.0, 1.0, -0.6249, -0.3191, -0.625, -0.6451, -0.4337, -0.6932, -0.4336, -0.271, -4.855, -1.047, -6.246, -1.092, -4.073, -1.552, -6.246, 1.89, -4.856, 1.572, -4.073, 2.077, -0.6796, 0.03803, -0.6249, -0.3191, -0.4336, -0.271, -0.4794, 0.1806, -2.828, -1.185, -4.855, -1.047, -4.073, -1.552, -2.338, -1.656, -0.8007, 0.4112, -0.6796, 0.03803, -0.4794, 0.1806, -0.4803, 0.1181, -1.407, -1.378, -2.828, -1.185, -2.338, -1.656, -1.089, -1.759, -0.8024, 0.3487, -0.8007, 0.4112, -0.4803, 0.1181, -0.5823, 0.5805, -1.02, -1.302, -1.407, -1.378, -1.089, -1.759, -0.7649, -1.615, -1.021, 0.7218, -0.8024, 0.3487, -0.5823, 0.5805, -0.7654, 1.034, -0.8016, -1.148, -1.02, -1.302, -0.7649, -1.615, -0.5817, -1.38, -1.408, 1.078, -1.021, 0.7218, -0.7654, 1.034, -1.089, 1.46, -0.68, -0.9258, -0.8016, -1.148, -0.5817, -1.38, -0.4798, -1.068, -2.829, 1.332, -1.408, 1.078, -1.089, 1.46, -2.338, 1.803, -0.625, -0.6451, -0.68, -0.9258, -0.4798, -1.068, -0.4337, -0.6932, -4.856, 1.572, -2.829, 1.332, -2.338, 1.803, -4.073, 2.077, -2.338, 1.803, -1.089, 1.46, -0.7016, 1.768, -1.73, 2.193, -0.4337, -0.6932, -0.4798, -1.068, -0.2335, -1.183, -0.1981, -0.732, -4.073, 2.077, -2.338, 1.803, -1.73, 2.193, -3.107, 2.496, -0.4336, -0.271, -0.4337, -0.6932, -0.1981, -0.732, -0.1981, -0.2323, -4.073, -1.552, -5.147, -1.585, -3.107, -1.971, -5.147, 2.383, -4.073, 2.077, -3.107, 2.496, -0.4794, 0.1806, -0.4336, -0.271, -0.1981, -0.2323, -0.2331, 0.2955, -2.338, -1.656, -4.073, -1.552, -3.107, -1.971, -1.73, -2.046, -0.4803, 0.1181, -0.4794, 0.1806, -0.2331, 0.2955, -0.2341, 0.233, -1.089, -1.759, -2.338, -1.656, -1.73, -2.046, -0.7018, -2.067, -0.5823, 0.5805, -0.4803, 0.1181, -0.2341, 0.233, -0.3123, 0.7674, -0.7649, -1.615, -1.089, -1.759, -0.7018, -2.067, -0.4527, -1.867, -0.7654, 1.034, -0.5823, 0.5805, -0.3123, 0.7674, -0.4528, 1.286, -0.5817, -1.38, -0.7649, -1.615, -0.4527, -1.867, -0.3119, -1.567, -1.089, 1.46, -0.7654, 1.034, -0.4528, 1.286, -0.7016, 1.768, -0.4798, -1.068, -0.5817, -1.38, -0.3119, -1.567, -0.2335, -1.183, -0.3123, 0.7674, -0.2341, 0.233, 0.04757, 0.316, -0.003788, 0.9023, -0.4527, -1.867, -0.7018, -2.067, -0.2616, -2.289, -0.09694, -2.048, -0.4528, 1.286, -0.3123, 0.7674, -0.003788, 0.9023, -0.09655, 1.468, -0.3119, -1.567, -0.4527, -1.867, -0.09694, -2.048, -0.003801, -1.702, -0.7016, 1.768, -0.4528, 1.286, -0.09655, 1.468, -0.2611, 1.989, -0.2335, -1.183, -0.3119, -1.567, -0.003801, -1.702, 0.04806, -1.266, -1.73, 2.193, -0.7016, 1.768, -0.2611, 1.989, -1.029, 2.487, -0.1981, -0.732, -0.2335, -1.183, 0.04806, -1.266, 0.07148, -0.76, -3.107, 2.496, -1.73, 2.193, -1.029, 2.487, -1.996, 2.812, -0.1981, -0.2323, -0.1981, -0.732, 0.07148, -0.76, 0.07149, -0.2043, -3.107, -1.971, -3.824, -1.982, -1.997, -2.287, -3.824, 2.781, -3.107, 2.496, -1.996, 2.812, -0.2331, 0.2955, -0.1981, -0.2323, 0.07149, -0.2043, 0.04855, 0.3785, -1.73, -2.046, -3.107, -1.971, -1.997, -2.287, -1.03, -2.34, -0.2341, 0.233, -0.2331, 0.2955, 0.04855, 0.3785, 0.04757, 0.316, -0.7018, -2.067, -1.73, -2.046, -1.03, -2.34, -0.2616, -2.289, -1.996, 2.812, -1.029, 2.487, -0.2651, 2.675, -0.7843, 3.013, 0.07149, -0.2043, 0.07148, -0.76, 0.3635, -0.7761, 0.3636, -0.1882, -1.997, -2.287, -2.328, -2.269, -0.7848, -2.488, -2.328, 3.068, -1.996, 2.812, -0.7843, 3.013, 0.04855, 0.3785, 0.07149, -0.2043, 0.3636, -0.1882, 0.3536, 0.4262, -1.03, -2.34, -1.997, -2.287, -0.7848, -2.488, -0.2656, -2.527, 0.04757, 0.316, 0.04855, 0.3785, 0.3536, 0.4262, 0.3525, 0.3637, -0.2616, -2.289, -1.03, -2.34, -0.2656, -2.527, 0.2136, -2.417, -0.003788, 0.9023, 0.04757, 0.316, 0.3525, 0.3637, 0.3299, 0.9799, -0.09694, -2.048, -0.2616, -2.289, 0.2136, -2.417, 0.2876, -2.153, -0.09655, 1.468, -0.003788, 0.9023, 0.3299, 0.9799, 0.288, 1.573, -0.003801, -1.702, -0.09694, -2.048, 0.2876, -2.153, 0.3295, -1.78, -0.2611, 1.989, -0.09655, 1.468, 0.288, 1.573, 0.214, 2.117, 0.04806, -1.266, -0.003801, -1.702, 0.3295, -1.78, 0.3529, -1.314, -1.029, 2.487, -0.2611, 1.989, 0.214, 2.117, -0.2651, 2.675, 0.07148, -0.76, 0.04806, -1.266, 0.3529, -1.314, 0.3635, -0.7761, 0.2876, -2.153, 0.2136, -2.417, 0.7045, -2.445, 0.6849, -2.176, 0.288, 1.573, 0.3299, 0.9799, 0.6737, 0.9973, 0.6847, 1.596, 0.3295, -1.78, 0.2876, -2.153, 0.6849, -2.176, 0.674, -1.797, 0.214, 2.117, 0.288, 1.573, 0.6847, 1.596, 0.7043, 2.146, 0.3529, -1.314, 0.3295, -1.78, 0.674, -1.797, 0.668, -1.325, -0.2651, 2.675, 0.214, 2.117, 0.7043, 2.146, 0.533, 2.747, 0.3635, -0.7761, 0.3529, -1.314, 0.668, -1.325, 0.6655, -0.7797, -0.7843, 3.013, -0.2651, 2.675, 0.533, 2.747, 0.4813, 3.091, 0.3636, -0.1882, 0.3635, -0.7761, 0.6655, -0.7797, 0.6659, -0.1846, -0.7848, -2.488, -0.7179, -2.434, 0.4812, -2.567, -0.7179, 3.233, -0.7843, 3.013, 0.4813, 3.091, 0.3536, 0.4262, 0.3636, -0.1882, 0.6659, -0.1846, 0.6688, 0.4369, -0.2656, -2.527, -0.7848, -2.488, 0.4812, -2.567, 0.5329, -2.6, 0.3525, 0.3637, 0.3536, 0.4262, 0.6688, 0.4369, 0.6682, 0.3744, 0.2136, -2.417, -0.2656, -2.527, 0.5329, -2.6, 0.7045, -2.445, 0.3299, 0.9799, 0.3525, 0.3637, 0.6682, 0.3744, 0.6737, 0.9973, 0.6659, -0.1846, 0.6655, -0.7797, 0.6345, -0.7797, 0.6343, -0.1846, 0.4812, -2.567, 0.9432, -2.471, 1.237, -2.548, 0.9432, 3.27, 0.4813, 3.091, 1.236, 3.073, 0.6688, 0.4369, 0.6659, -0.1846, 0.6343, -0.1846, 0.6366, 0.4369, 0.5329, -2.6, 0.4812, -2.567, 1.237, -2.548, 0.9824, -2.583, 0.6682, 0.3744, 0.6688, 0.4369, 0.6366, 0.4369, 0.638, 0.3744, 0.7045, -2.445, 0.5329, -2.6, 0.9824, -2.583, 0.677, -2.445, 0.6737, 0.9973, 0.6682, 0.3744, 0.638, 0.3744, 0.6442, 0.9973, 0.6849, -2.176, 0.7045, -2.445, 0.677, -2.445, 0.6562, -2.176, 0.6847, 1.596, 0.6737, 0.9973, 0.6442, 0.9973, 0.6561, 1.596, 0.674, -1.797, 0.6849, -2.176, 0.6562, -2.176, 0.6444, -1.797, 0.7043, 2.146, 0.6847, 1.596, 0.6561, 1.596, 0.6769, 2.146, 0.668, -1.325, 0.674, -1.797, 0.6444, -1.797, 0.6377, -1.325, 0.533, 2.747, 0.7043, 2.146, 0.6769, 2.146, 0.9822, 2.73, 0.6655, -0.7797, 0.668, -1.325, 0.6377, -1.325, 0.6345, -0.7797, 0.4813, 3.091, 0.533, 2.747, 0.9822, 2.73, 1.236, 3.073, 0.6561, 1.596, 0.6442, 0.9973, 0.9855, 0.9538, 1.05, 1.538, 0.6444, -1.797, 0.6562, -2.176, 1.05, -2.118, 0.9858, -1.754, 0.6769, 2.146, 0.6561, 1.596, 1.05, 1.538, 1.163, 2.074, 0.6377, -1.325, 0.6444, -1.797, 0.9858, -1.754, 0.95, -1.298, 0.9822, 2.73, 0.6769, 2.146, 1.163, 2.074, 1.77, 2.608, 0.6345, -0.7797, 0.6377, -1.325, 0.95, -1.298, 0.9338, -0.7707, 1.236, 3.073, 0.9822, 2.73, 1.77, 2.608, 2.485, 2.941, 0.6343, -0.1846, 0.6345, -0.7797, 0.9338, -0.7707, 0.9338, -0.1936, 1.237, -2.548, 2.59, -2.379, 2.485, -2.416, 2.59, 3.177, 1.236, 3.073, 2.485, 2.941, 0.6366, 0.4369, 0.6343, -0.1846, 0.9338, -0.1936, 0.9494, 0.4101, 0.9824, -2.583, 1.237, -2.548, 2.485, -2.416, 1.77, -2.461, 0.638, 0.3744, 0.6366, 0.4369, 0.9494, 0.4101, 0.9504, 0.3476, 0.677, -2.445, 0.9824, -2.583, 1.77, -2.461, 1.164, -2.374, 0.6442, 0.9973, 0.638, 0.3744, 0.9504, 0.3476, 0.9855, 0.9538, 0.6562, -2.176, 0.677, -2.445, 1.164, -2.374, 1.05, -2.118, 2.485, -2.416, 4.159, -2.16, 3.659, -2.164, 4.159, 2.959, 2.485, 2.941, 3.659, 2.689, 0.9494, 0.4101, 0.9338, -0.1936, 1.218, -0.2149, 1.246, 0.347, 1.77, -2.461, 2.485, -2.416, 3.659, -2.164, 2.51, -2.226, 0.9504, 0.3476, 0.9494, 0.4101, 1.246, 0.347, 1.247, 0.2845, 1.164, -2.374, 1.77, -2.461, 2.51, -2.226, 1.626, -2.204, 0.9855, 0.9538, 0.9504, 0.3476, 1.247, 0.2845, 1.31, 0.851, 1.05, -2.118, 1.164, -2.374, 1.626, -2.204, 1.424, -1.979, 1.05, 1.538, 0.9855, 0.9538, 1.31, 0.851, 1.424, 1.399, 0.9858, -1.754, 1.05, -2.118, 1.424, -1.979, 1.31, -1.651, 1.163, 2.074, 1.05, 1.538, 1.424, 1.399, 1.626, 1.905, 0.95, -1.298, 0.9858, -1.754, 1.31, -1.651, 1.246, -1.235, 1.77, 2.608, 1.163, 2.074, 1.626, 1.905, 2.51, 2.373, 0.9338, -0.7707, 0.95, -1.298, 1.246, -1.235, 1.218, -0.7493, 2.485, 2.941, 1.77, 2.608, 2.51, 2.373, 3.659, 2.689, 0.9338, -0.1936, 0.9338, -0.7707, 1.218, -0.7493, 1.218, -0.2149, 1.31, -1.651, 1.424, -1.979, 1.763, -1.766, 1.603, -1.493, 1.626, 1.905, 1.424, 1.399, 1.763, 1.186, 2.046, 1.645, 1.246, -1.235, 1.31, -1.651, 1.603, -1.493, 1.514, -1.138, 2.51, 2.373, 1.626, 1.905, 2.046, 1.645, 3.174, 2.036, 1.218, -0.7493, 1.246, -1.235, 1.514, -1.138, 1.474, -0.7166, 3.659, 2.689, 2.51, 2.373, 3.174, 2.036, 4.712, 2.327, 1.218, -0.2149, 1.218, -0.7493, 1.474, -0.7166, 1.474, -0.2477, 3.659, -2.164, 5.587, -1.824, 4.713, -1.803, 5.587, 2.622, 3.659, 2.689, 4.712, 2.327, 1.246, 0.347, 1.218, -0.2149, 1.474, -0.2477, 1.514, 0.2498, 2.51, -2.226, 3.659, -2.164, 4.713, -1.803, 3.174, -1.889, 1.247, 0.2845, 1.246, 0.347, 1.514, 0.2498, 1.515, 0.1873, 1.626, -2.204, 2.51, -2.226, 3.174, -1.889, 2.046, -1.944, 1.31, 0.851, 1.247, 0.2845, 1.515, 0.1873, 1.604, 0.693, 1.424, -1.979, 1.626, -2.204, 2.046, -1.944, 1.763, -1.766, 1.424, 1.399, 1.31, 0.851, 1.604, 0.693, 1.763, 1.186, 1.514, 0.2498, 1.474, -0.2477, 1.692, -0.2907, 1.741, 0.1224, 3.174, -1.889, 4.713, -1.803, 5.603, -1.345, 3.734, -1.462, 1.515, 0.1873, 1.514, 0.2498, 1.741, 0.1224, 1.852, 0.5483, 2.046, -1.944, 3.174, -1.889, 3.734, -1.462, 2.405, -1.603, 1.604, 0.693, 1.515, 0.1873, 1.852, 0.5483, 1.853, 0.4858, 1.763, -1.766, 2.046, -1.944, 2.405, -1.603, 2.052, -1.487, 1.763, 1.186, 1.604, 0.693, 1.853, 0.4858, 2.053, 0.9066, 1.603, -1.493, 1.763, -1.766, 2.052, -1.487, 1.853, -1.286, 2.046, 1.645, 1.763, 1.186, 2.053, 0.9066, 2.405, 1.304, 1.514, -1.138, 1.603, -1.493, 1.853, -1.286, 1.742, -1.01, 3.174, 2.036, 2.046, 1.645, 2.405, 1.304, 3.734, 1.609, 1.474, -0.7166, 1.514, -1.138, 1.742, -1.01, 1.692, -0.6736, 4.712, 2.327, 3.174, 2.036, 3.734, 1.609, 5.604, 1.869, 1.474, -0.2477, 1.474, -0.7166, 1.692, -0.6736, 1.692, -0.2907, 4.713, -1.803, 6.82, -1.383, 5.603, -1.345, 6.82, 2.182, 4.712, 2.327, 5.604, 1.869, 2.405, 1.304, 2.053, 0.9066, 2.28, 0.5717, 2.689, 0.8951, 1.742, -1.01, 1.853, -1.286, 2.048, -1.037, 1.919, -0.8573, 3.734, 1.609, 2.405, 1.304, 2.689, 0.8951, 4.169, 1.109, 1.692, -0.6736, 1.742, -1.01, 1.919, -0.8573, 1.861, -0.622, 5.604, 1.869, 3.734, 1.609, 4.169, 1.109, 6.297, 1.333, 1.692, -0.2907, 1.692, -0.6736, 1.861, -0.622, 1.861, -0.3422, 5.603, -1.345, 7.807, -0.8548, 6.296, -0.8081, 7.807, 1.653, 5.604, 1.869, 6.297, 1.333, 1.741, 0.1224, 1.692, -0.2907, 1.861, -0.3422, 1.919, -0.03045, 3.734, -1.462, 5.603, -1.345, 6.296, -0.8081, 4.168, -0.9617, 1.852, 0.5483, 1.741, 0.1224, 1.919, -0.03045, 2.047, 0.2998, 2.405, -1.603, 3.734, -1.462, 4.168, -0.9617, 2.688, -1.194, 1.853, 0.4858, 1.852, 0.5483, 2.047, 0.2998, 2.049, 0.2373, 2.052, -1.487, 2.405, -1.603, 2.688, -1.194, 2.279, -1.152, 2.053, 0.9066, 1.853, 0.4858, 2.049, 0.2373, 2.28, 0.5717, 1.853, -1.286, 2.052, -1.487, 2.279, -1.152, 2.048, -1.037, 2.047, 0.2998, 1.919, -0.03045, 2.038, -0.2027, 2.179, 0.01968, 2.688, -1.194, 4.168, -0.9617, 4.457, -0.4071, 2.885, -0.7334, 2.049, 0.2373, 2.047, 0.2998, 2.179, 0.01968, 2.433, 0.2565, 2.279, -1.152, 2.688, -1.194, 2.885, -0.7334, 2.435, -0.7742, 2.28, 0.5717, 2.049, 0.2373, 2.433, 0.2565, 2.436, 0.194, 2.048, -1.037, 2.279, -1.152, 2.435, -0.7742, 2.18, -0.7569, 2.689, 0.8951, 2.28, 0.5717, 2.436, 0.194, 2.886, 0.4341, 1.919, -0.8573, 2.048, -1.037, 2.18, -0.7569, 2.039, -0.685, 4.169, 1.109, 2.689, 0.8951, 2.886, 0.4341, 4.459, 0.5543, 1.861, -0.622, 1.919, -0.8573, 2.039, -0.685, 1.975, -0.5639, 6.297, 1.333, 4.169, 1.109, 4.459, 0.5543, 6.765, 0.7384, 1.861, -0.3422, 1.861, -0.622, 1.975, -0.5639, 1.975, -0.4004, 6.296, -0.8081, 8.512, -0.259, 6.763, -0.2136, 8.512, 1.057, 6.297, 1.333, 6.765, 0.7384, 1.919, -0.03045, 1.861, -0.3422, 1.975, -0.4004, 2.038, -0.2027, 4.168, -0.9617, 6.296, -0.8081, 6.763, -0.2136, 4.457, -0.4071, 4.459, 0.5543, 2.886, 0.4341, 3.894, 0.1619, 5.339, 0.04034, 1.975, -0.5639, 2.039, -0.685, 2.094, -0.4999, 2.027, -0.5014, 6.765, 0.7384, 4.459, 0.5543, 5.339, 0.04034, 7.918, 0.1901, 1.975, -0.4004, 1.975, -0.5639, 2.027, -0.5014, 2.027, -0.4629, 6.763, -0.2136, 8.903, 0.3814, 6.985, 0.416, 8.903, 0.4171, 6.765, 0.7384, 7.918, 0.1901, 2.038, -0.2027, 1.975, -0.4004, 2.027, -0.4629, 2.094, -0.3879, 4.457, -0.4071, 6.763, -0.2136, 6.985, 0.416, 4.59, 0.1803, 2.179, 0.01968, 2.038, -0.2027, 2.094, -0.3879, 2.242, -0.2814, 2.885, -0.7334, 4.457, -0.4071, 4.59, 0.1803, 2.985, -0.2379, 2.433, 0.2565, 2.179, 0.01968, 2.242, -0.2814, 2.51, -0.1494, 2.435, -0.7742, 2.885, -0.7334, 2.985, -0.2379, 2.511, -0.3684, 2.436, 0.194, 2.433, 0.2565, 2.51, -0.1494, 2.982, 0.00106, 2.18, -0.7569, 2.435, -0.7742, 2.511, -0.3684, 2.243, -0.4559, 2.886, 0.4341, 2.436, 0.194, 2.982, 0.00106, 3.894, 0.1619, 2.039, -0.685, 2.18, -0.7569, 2.243, -0.4559, 2.094, -0.4999, 2.985, -0.2379, 4.59, 0.1803, 5.291, 0.8446, 2.983, 0.273, 2.51, -0.1494, 2.242, -0.2814, 2.232, -0.5918, 2.503, -0.5679, 2.511, -0.3684, 2.985, -0.2379, 2.983, 0.273, 2.504, 0.05016, 2.982, 0.00106, 2.51, -0.1494, 2.503, -0.5679, 2.981, -0.5099, 2.243, -0.4559, 2.511, -0.3684, 2.504, 0.05016, 2.233, -0.1454, 3.894, 0.1619, 2.982, 0.00106, 2.981, -0.5099, 3.903, -0.422, 2.094, -0.4999, 2.243, -0.4559, 2.233, -0.1454, 2.082, -0.309, 5.339, 0.04034, 3.894, 0.1619, 3.903, -0.422, 5.293, -0.5743, 2.027, -0.5014, 2.094, -0.4999, 2.082, -0.309, 2.014, -0.437, 7.918, 0.1901, 5.339, 0.04034, 5.293, -0.5743, 7.866, -0.4591, 2.027, -0.4629, 2.027, -0.5014, 2.014, -0.437, 2.014, -0.5273, 6.985, 0.416, 8.967, 1.042, 7.864, 1.115, 8.967, -0.2432, 7.918, 0.1901, 7.866, -0.4591, 2.094, -0.3879, 2.027, -0.4629, 2.014, -0.5273, 2.082, -0.5788, 4.59, 0.1803, 6.985, 0.416, 7.864, 1.115, 5.291, 0.8446, 2.242, -0.2814, 2.094, -0.3879, 2.082, -0.5788, 2.232, -0.5918, 2.014, -0.437, 2.082, -0.309, 2.003, -0.1196, 1.936, -0.3731, 7.866, -0.4591, 5.293, -0.5743, 5.057, -1.176, 7.523, -1.095, 2.014, -0.5273, 2.014, -0.437, 1.936, -0.3731, 1.936, -0.5911, 7.864, 1.115, 8.699, 1.696, 7.522, 1.751, 8.698, -0.898, 7.866, -0.4591, 7.523, -1.095, 2.082, -0.5788, 2.014, -0.5273, 1.936, -0.5911, 2.002, -0.7681, 5.291, 0.8446, 7.864, 1.115, 7.522, 1.751, 5.054, 1.446, 2.232, -0.5918, 2.082, -0.5788, 2.002, -0.7681, 2.148, -0.8997, 2.983, 0.273, 5.291, 0.8446, 5.054, 1.446, 3.773, 1.034, 2.503, -0.5679, 2.232, -0.5918, 2.148, -0.8997, 2.411, -0.9829, 2.504, 0.05016, 2.983, 0.273, 3.773, 1.034, 2.413, 0.4652, 2.981, -0.5099, 2.503, -0.5679, 2.411, -0.9829, 2.877, -1.017, 2.233, -0.1454, 2.504, 0.05016, 2.413, 0.4652, 2.149, 0.1625, 3.903, -0.422, 2.981, -0.5099, 2.877, -1.017, 3.775, -1.001, 2.082, -0.309, 2.233, -0.1454, 2.149, 0.1625, 2.003, -0.1196, 5.293, -0.5743, 3.903, -0.422, 3.775, -1.001, 5.057, -1.176, 2.411, -0.9829, 2.148, -0.8997, 1.993, -1.193, 2.238, -1.379, 2.413, 0.4652, 3.773, 1.034, 3.51, 1.586, 2.672, 1.2, 2.877, -1.017, 2.411, -0.9829, 2.238, -1.379, 2.673, -1.5, 2.149, 0.1625, 2.413, 0.4652, 2.672, 1.2, 1.994, 0.4559, 3.775, -1.001, 2.877, -1.017, 2.673, -1.5, 3.511, -1.553, 2.003, -0.1196, 2.149, 0.1625, 1.994, 0.4559, 1.857, 0.06085, 5.057, -1.176, 3.775, -1.001, 3.511, -1.553, 4.636, -1.742, 1.936, -0.3731, 2.003, -0.1196, 1.857, 0.06085, 1.795, -0.3122, 7.523, -1.095, 5.057, -1.176, 4.636, -1.742, 6.902, -1.693, 1.936, -0.5911, 1.936, -0.3731, 1.795, -0.3122, 1.795, -0.652, 7.522, 1.751, 8.107, 2.321, 6.901, 2.349, 8.107, -1.522, 7.523, -1.095, 6.902, -1.693, 2.002, -0.7681, 1.936, -0.5911, 1.795, -0.652, 1.856, -0.9486, 5.054, 1.446, 7.522, 1.751, 6.901, 2.349, 4.634, 2.012, 2.148, -0.8997, 2.002, -0.7681, 1.856, -0.9486, 1.993, -1.193, 3.773, 1.034, 5.054, 1.446, 4.634, 2.012, 3.51, 1.586, 6.902, -1.693, 4.636, -1.742, 4.046, -2.25, 6.025, -2.23, 1.795, -0.652, 1.795, -0.3122, 1.594, -0.2566, 1.594, -0.7076, 6.901, 2.349, 7.214, 2.89, 6.025, 2.886, 7.215, -2.092, 6.902, -1.693, 6.025, -2.23, 1.856, -0.9486, 1.795, -0.652, 1.594, -0.7076, 1.649, -1.113, 4.634, 2.012, 6.901, 2.349, 6.025, 2.886, 4.045, 2.52, 1.993, -1.193, 1.856, -0.9486, 1.649, -1.113, 1.77, -1.461, 3.51, 1.586, 4.634, 2.012, 4.045, 2.52, 3.121, 2.09, 2.238, -1.379, 1.993, -1.193, 1.77, -1.461, 1.989, -1.74, 2.672, 1.2, 3.51, 1.586, 3.121, 2.09, 2.375, 1.641, 2.673, -1.5, 2.238, -1.379, 1.989, -1.74, 2.376, -1.94, 1.994, 0.4559, 2.672, 1.2, 2.375, 1.641, 1.988, 1.159, 3.511, -1.553, 2.673, -1.5, 2.376, -1.94, 3.122, -2.057, 1.857, 0.06085, 1.994, 0.4559, 1.988, 1.159, 1.649, 0.2255, 4.636, -1.742, 3.511, -1.553, 3.122, -2.057, 4.046, -2.25, 1.795, -0.3122, 1.857, 0.06085, 1.649, 0.2255, 1.594, -0.2566, 2.375, 1.641, 3.121, 2.09, 2.621, 2.526, 1.995, 2.022, 2.376, -1.94, 1.989, -1.74, 1.671, -2.052, 1.996, -2.322, 1.988, 1.159, 2.375, 1.641, 1.995, 2.022, 1.671, 1.472, 3.122, -2.057, 2.376, -1.94, 1.996, -2.322, 2.621, -2.493, 1.649, 0.2255, 1.988, 1.159, 1.671, 1.472, 1.487, 0.893, 4.046, -2.25, 3.122, -2.057, 2.621, -2.493, 3.308, -2.681, 1.594, -0.2566, 1.649, 0.2255, 1.487, 0.893, 1.34, -0.2085, 6.025, -2.23, 4.046, -2.25, 3.308, -2.681, 4.925, -2.685, 1.594, -0.7076, 1.594, -0.2566, 1.34, -0.2085, 1.34, -0.7557, 6.025, 2.886, 6.054, 3.383, 4.925, 3.341, 6.054, -2.585, 6.025, -2.23, 4.925, -2.685, 1.649, -1.113, 1.594, -0.7076, 1.34, -0.7557, 1.386, -1.256, 4.045, 2.52, 6.025, 2.886, 4.925, 3.341, 3.308, 2.951, 1.77, -1.461, 1.649, -1.113, 1.386, -1.256, 1.488, -1.693, 3.121, 2.09, 4.045, 2.52, 3.308, 2.951, 2.621, 2.526, 1.989, -1.74, 1.77, -1.461, 1.488, -1.693, 1.671, -2.052, 1.34, -0.7557, 1.34, -0.2085, 1.042, -0.1698, 1.042, -0.7945, 4.925, 3.341, 4.668, 3.781, 3.642, 3.698, 4.668, -2.982, 4.925, -2.685, 3.642, -3.042, 1.386, -1.256, 1.34, -0.7557, 1.042, -0.7945, 1.077, -1.371, 3.308, 2.951, 4.925, 3.341, 3.642, 3.698, 2.45, 3.288, 1.488, -1.693, 1.386, -1.256, 1.077, -1.371, 1.156, -1.88, 2.621, 2.526, 3.308, 2.951, 2.45, 3.288, 2.027, 2.877, 1.671, -2.052, 1.488, -1.693, 1.156, -1.88, 1.296, -2.304, 1.995, 2.022, 2.621, 2.526, 2.027, 2.877, 1.546, 2.33, 1.996, -2.322, 1.671, -2.052, 1.296, -2.304, 1.545, -2.629, 1.671, 1.472, 1.995, 2.022, 1.546, 2.33, 1.296, 1.724, 2.621, -2.493, 1.996, -2.322, 1.545, -2.629, 2.026, -2.844, 1.487, 0.893, 1.671, 1.472, 1.296, 1.724, 1.155, 1.08, 3.308, -2.681, 2.621, -2.493, 2.026, -2.844, 2.45, -3.018, 1.34, -0.2085, 1.487, 0.893, 1.155, 1.08, 1.042, -0.1698, 4.925, -2.685, 3.308, -2.681, 2.45, -3.018, 3.642, -3.042, 1.545, -2.629, 1.296, -2.304, 0.8775, -2.486, 1.042, -2.851, 1.296, 1.724, 1.546, 2.33, 1.042, 2.552, 0.8779, 1.906, 2.026, -2.844, 1.545, -2.629, 1.042, -2.851, 1.359, -3.098, 1.155, 1.08, 1.296, 1.724, 0.8779, 1.906, 0.7847, 1.215, 2.45, -3.018, 2.026, -2.844, 1.359, -3.098, 1.503, -3.248, 1.042, -0.1698, 1.155, 1.08, 0.7847, 1.215, 0.7098, -0.1418, 3.642, -3.042, 2.45, -3.018, 1.503, -3.248, 2.225, -3.286, 1.042, -0.7945, 1.042, -0.1698, 0.7098, -0.1418, 0.7098, -0.8225, 3.642, 3.698, 3.109, 4.067, 2.226, 3.942, 3.109, -3.269, 3.642, -3.042, 2.225, -3.286, 1.077, -1.371, 1.042, -0.7945, 0.7098, -0.8225, 0.7331, -1.454, 2.45, 3.288, 3.642, 3.698, 2.226, 3.942, 1.503, 3.518, 1.156, -1.88, 1.077, -1.371, 0.7331, -1.454, 0.7847, -2.015, 2.027, 2.877, 2.45, 3.288, 1.503, 3.518, 1.36, 3.131, 1.296, -2.304, 1.156, -1.88, 0.7847, -2.015, 0.8775, -2.486, 1.546, 2.33, 2.027, 2.877, 1.36, 3.131, 1.042, 2.552, 1.437, -3.434, 2.225, -3.286, 0.7276, -3.408, 0.7331, -1.454, 0.7098, -0.8225, 0.3552, -0.8386, 0.3654, -1.501, 1.503, 3.518, 2.226, 3.942, 0.7278, 4.064, 0.5026, 3.633, 0.7847, -2.015, 0.7331, -1.454, 0.3654, -1.501, 0.3883, -2.092, 1.36, 3.131, 1.503, 3.518, 0.5026, 3.633, 0.6443, 3.277, 0.8775, -2.486, 0.7847, -2.015, 0.3883, -2.092, 0.4295, -2.59, 1.042, 2.552, 1.36, 3.131, 0.6443, 3.277, 0.503, 2.68, 1.042, -2.851, 0.8775, -2.486, 0.4295, -2.59, 0.5027, -2.979, 0.8779, 1.906, 1.042, 2.552, 0.503, 2.68, 0.43, 2.01, 1.359, -3.098, 1.042, -2.851, 0.5027, -2.979, 0.6439, -3.244, 0.7847, 1.215, 0.8779, 1.906, 0.43, 2.01, 0.3888, 1.292, 1.503, -3.248, 1.359, -3.098, 0.6439, -3.244, 0.5023, -3.362, 0.7098, -0.1418, 0.7847, 1.215, 0.3888, 1.292, 0.3552, -0.1257, 2.225, -3.286, 1.503, -3.248, 0.5023, -3.362, 0.7276, -3.408, 0.7098, -0.8225, 0.7098, -0.1418, 0.3552, -0.1257, 0.3552, -0.8386, 2.226, 3.942, 1.437, 4.233, 0.7278, 4.064, 0.6439, -3.244, 0.5027, -2.979, -0.568, -2.936, -0.786, -3.195, 0.3888, 1.292, 0.43, 2.01, -0.4556, 1.975, -0.3917, 1.266, 0.5023, -3.362, 0.6439, -3.244, -0.786, -3.195, -0.7671, -3.328, 0.3552, -0.1257, 0.3888, 1.292, -0.3917, 1.266, -0.34, -0.1311, 0.7276, -3.408, 0.5023, -3.362, -0.7671, -3.328, -1.208, -3.371, 0.3552, -0.8386, 0.3552, -0.1257, -0.34, -0.1311, -0.34, -0.8332, 0.7278, 4.064, -0.2869, 4.27, -1.209, 4.027, -0.2869, -3.471, 0.7276, -3.408, -1.208, -3.371, 0.3654, -1.501, 0.3552, -0.8386, -0.34, -0.8332, -0.356, -1.485, 0.5026, 3.633, 0.7278, 4.064, -1.209, 4.027, -0.7676, 3.598, 0.3883, -2.092, 0.3654, -1.501, -0.356, -1.485, -0.3914, -2.066, 0.6443, 3.277, 0.5026, 3.633, -0.7676, 3.598, -0.7866, 3.228, 0.4295, -2.59, 0.3883, -2.092, -0.3914, -2.066, -0.4551, -2.555, 0.503, 2.68, 0.6443, 3.277, -0.7866, 3.228, -0.5685, 2.637, 0.5027, -2.979, 0.4295, -2.59, -0.4551, -2.555, -0.568, -2.936, 0.43, 2.01, 0.503, 2.68, -0.5685, 2.637, -0.4556, 1.975, -0.7676, 3.598, -1.209, 4.027, -2.678, 3.851, -1.75, 3.433, -0.3914, -2.066, -0.356, -1.485, -0.7151, -1.422, -0.7785, -1.963, -0.7866, 3.228, -0.7676, 3.598, -1.75, 3.433, -1.484, 3.034, -0.4551, -2.555, -0.3914, -2.066, -0.7785, -1.963, -0.8925, -2.417, -0.5685, 2.637, -0.7866, 3.228, -1.484, 3.034, -1.095, 2.468, -0.568, -2.936, -0.4551, -2.555, -0.8925, -2.417, -1.094, -2.767, -0.4556, 1.975, -0.5685, 2.637, -1.095, 2.468, -0.8927, 1.837, -0.786, -3.195, -0.568, -2.936, -1.094, -2.767, -1.484, -3.002, -0.3917, 1.266, -0.4556, 1.975, -0.8927, 1.837, -0.7783, 1.164, -0.7671, -3.328, -0.786, -3.195, -1.484, -3.002, -1.749, -3.163, -0.34, -0.1311, -0.3917, 1.266, -0.7783, 1.164, -0.6864, -0.1524, -1.208, -3.371, -0.7671, -3.328, -1.749, -3.163, -2.678, -3.195, -0.34, -0.8332, -0.34, -0.1311, -0.6864, -0.1524, -0.6864, -0.8118, -1.209, 4.027, -1.996, 4.177, -2.678, 3.851, -1.996, -3.379, -1.208, -3.371, -2.678, -3.195, -0.356, -1.485, -0.34, -0.8332, -0.6864, -0.8118, -0.7151, -1.422, -0.7783, 1.164, -0.8927, 1.837, -0.866, 1.521, -0.7777, 0.8415, -1.749, -3.163, -1.484, -3.002, -1.313, -2.911, -2.472, -3.113, -0.6864, -0.1524, -0.7783, 1.164, -0.7777, 0.8415, -0.7319, 0.156, -2.678, -3.195, -1.749, -3.163, -2.472, -3.113, -3.643, -3.097, -0.6864, -0.8118, -0.6864, -0.1524, -0.7319, 0.156, -0.7178, -0.5134, -2.678, 3.851, -3.628, 3.958, -3.643, 3.896, -3.628, -3.16, -2.678, -3.195, -3.643, -3.097, -0.7151, -1.422, -0.6864, -0.8118, -0.7178, -0.5134, -0.7323, -1.145, -1.75, 3.433, -2.678, 3.851, -3.643, 3.896, -2.473, 3.516, -0.7785, -1.963, -0.7151, -1.422, -0.7323, -1.145, -0.7781, -1.718, -1.484, 3.034, -1.75, 3.433, -2.473, 3.516, -1.313, 2.769, -0.8925, -2.417, -0.7785, -1.963, -0.7781, -1.718, -0.866, -2.215, -1.095, 2.468, -1.484, 3.034, -1.313, 2.769, -1.022, 2.171, -1.094, -2.767, -0.8925, -2.417, -0.866, -2.215, -1.022, -2.617, -0.8927, 1.837, -1.095, 2.468, -1.022, 2.171, -0.866, 1.521, -1.484, -3.002, -1.094, -2.767, -1.022, -2.617, -1.313, -2.911, -0.1343, -1.805, -0.04536, -1.325, -0.3354, -1.198, -0.4464, -1.598, -1.123, 2.737, -1.752, 2.985, -2.472, 2.776, -1.679, 2.347, -0.2941, -2.204, -0.1343, -1.805, -0.4464, -1.598, -0.6459, -1.924, -0.577, 2.208, -1.123, 2.737, -1.679, 2.347, -0.9983, 1.867, -0.577, -2.507, -0.2941, -2.204, -0.6459, -1.924, -0.9988, -2.166, -0.2938, 1.623, -0.577, 2.208, -0.9983, 1.867, -0.6452, 1.344, -1.123, -2.704, -0.577, -2.507, -0.9988, -2.166, -1.68, -2.315, -0.1338, 1.006, -0.2938, 1.623, -0.6452, 1.344, -0.3358, 0.3098, -1.751, -2.778, -1.123, -2.704, -1.68, -2.315, -2.472, -2.506, -0.005249, -0.1852, -0.1338, 1.006, -0.3358, 0.3098, -0.2854, -0.2282, -3.231, -2.81, -1.751, -2.778, -2.472, -2.506, -4.253, -2.501, -0.005182, -0.7791, -0.005249, -0.1852, -0.2854, -0.2282, -0.2853, -0.7361, -3.232, 3.399, -4.119, 3.623, -4.253, 3.156, -4.119, -2.824, -3.231, -2.81, -4.253, -2.501, -0.04536, -1.325, -0.005182, -0.7791, -0.2853, -0.7361, -0.3354, -1.198, -1.752, 2.985, -3.232, 3.399, -4.253, 3.156, -2.472, 2.776, -2.472, -2.506, -1.68, -2.315, -2.134, -1.847, -3.149, -2.04, -0.2854, -0.2282, -0.3358, 0.3098, -0.5758, 0.157, -0.5174, -0.2797, -4.253, -2.501, -2.472, -2.506, -3.149, -2.04, -5.262, -2.008, -0.2853, -0.7361, -0.2854, -0.2282, -0.5174, -0.2797, -0.5173, -0.6845, -4.253, 3.156, -5.413, 3.182, -5.261, 2.664, -5.413, -2.383, -4.253, -2.501, -5.262, -2.008, -0.3354, -1.198, -0.2853, -0.7361, -0.5173, -0.6845, -0.5754, -1.045, -2.472, 2.776, -4.253, 3.156, -5.261, 2.664, -3.148, 2.31, -0.4464, -1.598, -0.3354, -1.198, -0.5754, -1.045, -0.7041, -1.35, -1.679, 2.347, -2.472, 2.776, -3.148, 2.31, -2.133, 1.88, -0.6459, -1.924, -0.4464, -1.598, -0.7041, -1.35, -0.9354, -1.589, -0.9983, 1.867, -1.679, 2.347, -2.133, 1.88, -1.344, 1.458, -0.9988, -2.166, -0.6459, -1.924, -0.9354, -1.589, -1.345, -1.757, -0.6452, 1.344, -0.9983, 1.867, -1.344, 1.458, -0.9345, 1.009, -1.68, -2.315, -0.9988, -2.166, -1.345, -1.757, -2.134, -1.847, -0.3358, 0.3098, -0.6452, 1.344, -0.9345, 1.009, -0.5758, 0.157, -2.133, 1.88, -3.148, 2.31, -3.667, 1.775, -2.469, 1.353, -0.9354, -1.589, -0.7041, -1.35, -0.8987, -1.069, -1.153, -1.212, -1.344, 1.458, -2.133, 1.88, -2.469, 1.353, -1.602, 0.9965, -1.345, -1.757, -0.9354, -1.589, -1.153, -1.212, -1.603, -1.296, -0.9345, 1.009, -1.344, 1.458, -1.602, 0.9965, -0.8995, 0.3322, -2.134, -1.847, -1.345, -1.757, -1.603, -1.296, -2.471, -1.32, -0.5758, 0.157, -0.9345, 1.009, -0.8995, 0.3322, -0.7576, -0.01524, -3.149, -2.04, -2.134, -1.847, -2.471, -1.32, -3.669, -1.504, -0.5174, -0.2797, -0.5758, 0.157, -0.7576, -0.01524, -0.6935, -0.3379, -5.262, -2.008, -3.149, -2.04, -3.669, -1.504, -6.032, -1.442, -0.5173, -0.6845, -0.5174, -0.2797, -0.6935, -0.3379, -0.6934, -0.6264, -5.261, 2.664, -6.464, 2.653, -6.031, 2.098, -6.464, -1.855, -5.262, -2.008, -6.032, -1.442, -0.5754, -1.045, -0.5173, -0.6845, -0.6934, -0.6264, -0.7572, -0.8725, -3.148, 2.31, -5.261, 2.664, -6.031, 2.098, -3.667, 1.775, -0.7041, -1.35, -0.5754, -1.045, -0.7572, -0.8725, -0.8987, -1.069, -0.6935, -0.3379, -0.7576, -0.01524, -0.8755, -0.2004, -0.8081, -0.4004, -6.032, -1.442, -3.669, -1.504, -4.012, -0.9202, -6.536, -0.8246, -0.6934, -0.6264, -0.6935, -0.3379, -0.8081, -0.4004, -0.808, -0.5639, -6.031, 2.098, -7.23, 2.057, -6.535, 1.481, -7.23, -1.259, -6.032, -1.442, -6.536, -0.8246, -0.7572, -0.8725, -0.6934, -0.6264, -0.808, -0.5639, -0.8751, -0.6874, -3.667, 1.775, -6.031, 2.098, -6.535, 1.481, -4.009, 1.191, -0.8987, -1.069, -0.7572, -0.8725, -0.8751, -0.6874, -1.024, -0.7684, -2.469, 1.353, -3.667, 1.775, -4.009, 1.191, -1.767, 0.5636, -1.153, -1.212, -0.8987, -1.069, -1.024, -0.7684, -1.291, -0.8059, -1.602, 0.9965, -2.469, 1.353, -1.767, 0.5636, -1.293, 0.2881, -1.603, -1.296, -1.153, -1.212, -1.291, -0.8059, -1.764, -0.8004, -0.8995, 0.3322, -1.602, 0.9965, -1.293, 0.2881, -1.025, 0.0311, -2.471, -1.32, -1.603, -1.296, -1.764, -0.8004, -2.677, -0.754, -0.7576, -0.01524, -0.8995, 0.3322, -1.025, 0.0311, -0.8755, -0.2004, -3.669, -1.504, -2.471, -1.32, -2.677, -0.754, -4.012, -0.9202, -1.291, -0.8059, -1.024, -0.7684, -1.076, -0.4579, -1.346, -0.3874, -1.293, 0.2881, -1.767, 0.5636, -1.827, 0.05264, -1.348, -0.1304, -1.764, -0.8004, -1.291, -0.8059, -1.346, -0.3874, -1.824, -0.2894, -1.025, 0.0311, -1.293, 0.2881, -1.348, -0.1304, -1.077, -0.2793, -2.677, -0.754, -1.764, -0.8004, -1.824, -0.2894, -2.747, -0.1701, -0.8755, -0.2004, -1.025, 0.0311, -1.077, -0.2793, -0.9261, -0.3913, -4.012, -0.9202, -2.677, -0.754, -2.747, -0.1701, -4.167, -0.3101, -0.8081, -0.4004, -0.8755, -0.2004, -0.9261, -0.3913, -0.858, -0.4648, -6.536, -0.8246, -4.012, -0.9202, -4.167, -0.3101, -6.754, -0.1801, -0.808, -0.5639, -0.8081, -0.4004, -0.858, -0.4648, -0.8579, -0.4995, -6.535, 1.481, -7.685, 1.417, -6.753, 0.836, -7.685, -0.6186, -6.536, -0.8246, -6.754, -0.1801, -0.8751, -0.6874, -0.808, -0.5639, -0.8579, -0.4995, -0.9257, -0.4964, -4.009, 1.191, -6.535, 1.481, -6.753, 0.836, -4.164, 0.5804, -1.024, -0.7684, -0.8751, -0.6874, -0.9257, -0.4964, -1.076, -0.4579, -1.767, 0.5636, -4.009, 1.191, -4.164, 0.5804, -1.827, 0.05264, -6.754, -0.1801, -4.167, -0.3101, -4.129, 0.3028, -6.681, 0.4672, -0.8579, -0.4995, -0.858, -0.4648, -0.8425, -0.5287, -0.8424, -0.4356, -6.753, 0.836, -7.81, 0.7569, -5.751, 0.1424, -7.81, 0.04165, -6.754, -0.1801, -6.681, 0.4672, -0.9257, -0.4964, -0.8579, -0.4995, -0.8424, -0.4356, -0.9083, -0.3071, -4.164, 0.5804, -6.753, 0.836, -5.751, 0.1424, -3.383, -0.07497, -1.076, -0.4579, -0.9257, -0.4964, -0.9083, -0.3071, -1.054, -0.1501, -1.827, 0.05264, -4.164, 0.5804, -3.383, -0.07497, -1.784, -0.454, -1.346, -0.3874, -1.076, -0.4579, -1.054, -0.1501, -1.317, 0.02768, -1.348, -0.1304, -1.827, 0.05264, -1.784, -0.454, -1.319, -0.5454, -1.824, -0.2894, -1.346, -0.3874, -1.317, 0.02768, -1.782, 0.2172, -1.077, -0.2793, -1.348, -0.1304, -1.319, -0.5454, -1.055, -0.5872, -2.747, -0.1701, -1.824, -0.2894, -1.782, 0.2172, -1.786, 0.1547, -0.9261, -0.3913, -1.077, -0.2793, -1.055, -0.5872, -0.9088, -0.5806, -4.167, -0.3101, -2.747, -0.1701, -1.786, 0.1547, -4.129, 0.3028, -0.858, -0.4648, -0.9261, -0.3913, -0.9088, -0.5806, -0.8425, -0.5287, -1.782, 0.2172, -1.317, 0.02768, -1.206, 0.4233, -1.208, 0.3608, -1.055, -0.5872, -1.319, -0.5454, -1.207, -0.941, -0.9619, -0.8807, -1.786, 0.1547, -1.782, 0.2172, -1.208, 0.3608, -1.643, 0.6377, -0.9088, -0.5806, -1.055, -0.5872, -0.9619, -0.8807, -0.8252, -0.7611, -4.129, 0.3028, -1.786, 0.1547, -1.643, 0.6377, -3.183, 0.7982, -0.8425, -0.5287, -0.9088, -0.5806, -0.8252, -0.7611, -0.7634, -0.5895, -6.681, 0.4672, -4.129, 0.3028, -3.183, 0.7982, -5.423, 0.9998, -0.8424, -0.4356, -0.8425, -0.5287, -0.7634, -0.5895, -0.7633, -0.3747, -5.751, 0.1424, -7.605, 0.1021, -5.422, -0.475, -7.605, 0.6964, -6.681, 0.4672, -5.423, 0.9998, -0.9083, -0.3071, -0.8424, -0.4356, -0.7633, -0.3747, -0.8248, -0.1266, -3.383, -0.07497, -5.751, 0.1424, -5.422, -0.475, -3.181, -0.651, -1.054, -0.1501, -0.9083, -0.3071, -0.8248, -0.1266, -0.961, 0.1434, -1.784, -0.454, -3.383, -0.07497, -3.181, -0.651, -1.642, -0.937, -1.317, 0.02768, -1.054, -0.1501, -0.961, 0.1434, -1.206, 0.4233, -1.319, -0.5454, -1.784, -0.454, -1.642, -0.937, -1.207, -0.941, -5.422, -0.475, -7.076, -0.5221, -4.855, -1.047, -7.076, 1.321, -5.423, 0.9998, -4.856, 1.572, -0.8248, -0.1266, -0.7633, -0.3747, -0.6249, -0.3191, -0.6796, 0.03803, -3.181, -0.651, -5.422, -0.475, -4.855, -1.047, -2.828, -1.185, -0.961, 0.1434, -0.8248, -0.1266, -0.6796, 0.03803, -0.8007, 0.4112, -1.642, -0.937, -3.181, -0.651, -2.828, -1.185, -1.407, -1.378, -1.206, 0.4233, -0.961, 0.1434, -0.8007, 0.4112, -0.8024, 0.3487, -1.207, -0.941, -1.642, -0.937, -1.407, -1.378, -1.02, -1.302, -1.208, 0.3608, -1.206, 0.4233, -0.8024, 0.3487, -1.021, 0.7218, -0.9619, -0.8807, -1.207, -0.941, -1.02, -1.302, -0.8016, -1.148, -1.643, 0.6377, -1.208, 0.3608, -1.021, 0.7218, -1.408, 1.078, -0.8252, -0.7611, -0.9619, -0.8807, -0.8016, -1.148, -0.68, -0.9258, -3.183, 0.7982, -1.643, 0.6377, -1.408, 1.078, -2.829, 1.332, -0.7634, -0.5895, -0.8252, -0.7611, -0.68, -0.9258, -0.625, -0.6451, -5.423, 0.9998, -3.183, 0.7982, -2.829, 1.332, -4.856, 1.572, -0.7633, -0.3747, -0.7634, -0.5895, -0.625, -0.6451, -0.6249, -0.3191])
me_plane.materials.append(mat_material_001)
me_plane.update()

# ---- objects
ob_light = bpy.data.objects.new('Light', light_light)
ob_camera = bpy.data.objects.new('Camera', cam_camera)
ob_plane = bpy.data.objects.new('Plane', me_plane)
ob_mball = bpy.data.objects.new('Mball', None)

# ---- transforms, parenting, visibility, modifiers, constraints
ob_light.location = (4.076, 1.005, 5.904)
ob_light.rotation_euler = (0.6503, 0.05522, 1.866)
ob_light.lock_rotations_4d = False
ob_light.empty_display_type = 'ARROWS'
ob_light.color = (0.0, 0.0, 0.0, 0.0)
ob_light.lineart.crease_threshold = 0.0
ob_camera.location = (7.359, -6.926, 4.958)
ob_camera.rotation_euler = (1.109, 0.0, 0.8149)
ob_camera.lock_rotations_4d = False
ob_camera.empty_display_type = 'ARROWS'
ob_camera.color = (0.0, 0.0, 0.0, 0.0)
ob_camera.display_type = 'WIRE'
ob_camera.lineart.crease_threshold = 0.0
ob_plane.location = (0.0, 0.0, 0.0)
ob_plane.scale = (2.12, 2.12, 2.12)
ob_mball.location = (-1.474, 1.908, 0.7098)
ob_mball.scale = (0.4373, 0.4373, 0.4373)
ob_mball.empty_image_offset = (0.0, 0.0)

# ---- collection membership
col_collection.objects.link(ob_light)
col_collection.objects.link(ob_camera)
col_collection.objects.link(ob_plane)
col_collection.objects.link(ob_mball)

# ---- scene / render settings (as saved in the file)
scene.camera = ob_camera
scene.frame_start = 1; scene.frame_end = 250; scene.frame_set(1)
scene.render.engine = 'BLENDER_EEVEE_NEXT'
bpy.context.view_layer.update()
